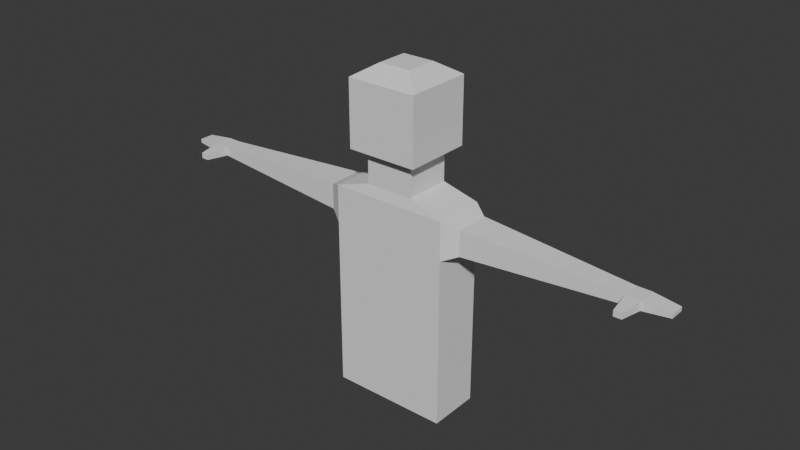 # Source: character.blend  (saved by Blender 5.3.31; exported with 4.5.12 LTS)
import bpy
from mathutils import Matrix  # noqa: F401  (used for matrix-valued properties, if any)

bpy.ops.wm.read_factory_settings(use_empty=True)
scene = bpy.context.scene
scene.name = 'Scene'

# ---- collections
col_collection = bpy.data.collections.new('Collection'); scene.collection.children.link(col_collection)

# ---- world
world_world = bpy.data.worlds.new('World'); scene.world = world_world
world_world.use_nodes = True; world_world.node_tree.nodes.clear()
_N = world_world.node_tree.nodes; _L = world_world.node_tree.links
n0 = _N.new('ShaderNodeOutputWorld'); n0.name = 'World Output'; n0.location = (200, 100)
n1 = _N.new('ShaderNodeBackground'); n1.name = 'Background'; n1.location = (-200, 100)
n1.inputs[0].default_value = (0.05088, 0.05088, 0.05088, 1.0)
_L.new(n1.outputs[0], n0.inputs[0])
n0.is_active_output = True
world_world.color = (0.05088, 0.05088, 0.05088)
world_world.sun_shadow_jitter_overblur = 0.0

# ---- meshes
me_cube_001 = bpy.data.meshes.new('Cube.001')
me_cube_001.from_pydata([(1.0, -0.7773, 0.418), (0.4088, -0.7027, 2.519), (1.0, 0.7773, 0.418), (0.4088, 0.7027, 2.519), (1.0, 0.7773, 2.418), (1.0, -0.7773, 2.418), (0.4088, 0.7027, 2.782), (0.4088, -0.7027, 2.782), (0.5954, 1.023, 2.842), (0.5954, -1.023, 2.842), (0.5954, 1.023, 2.842), (0.5954, -1.023, 2.842), (0.5954, 1.023, 3.469), (0.5954, -1.023, 3.469), (0.2727, 0.4688, 3.585), (0.2727, -0.4688, 3.585), (1.0, 0.7773, 2.055), (1.0, -0.7773, 2.055), (1.0, 0.7773, 2.418), (1.0, -0.7773, 2.418), (1.0, 0.7773, 2.055), (1.0, -0.7773, 2.055), (1.244, 0.5192, 2.358), (1.244, -0.5192, 2.358), (1.244, 0.5192, 2.115), (1.244, -0.5192, 2.115), (3.862, 0.2596, 2.282), (3.862, -0.2596, 2.282), (3.862, 0.2596, 2.191), (3.862, -0.2596, 2.191), (4.549, 0.2188, 2.255), (4.549, -0.2188, 2.255), (4.549, 0.2188, 2.217), (4.549, -0.2188, 2.217), (4.101, -0.2596, 2.282), (4.101, 0.2596, 2.282), (4.101, 0.2596, 2.191), (4.101, -0.2596, 2.191), (3.916, -0.9584, 2.263), (3.916, -0.9584, 2.21), (4.048, -0.9584, 2.21), (4.048, -0.9584, 2.263), (0.0, -0.7773, 2.418), (0.0, -0.7773, 0.418), (0.0, 0.7773, 2.418), (0.0, 0.7773, 0.418), (2.694, -0.3754, 2.157), (2.289, -0.4156, 2.145), (2.491, -0.3955, 2.151), (2.289, -0.4156, 2.328), (2.694, -0.3754, 2.316), (2.491, -0.3955, 2.322), (2.289, 0.4156, 2.328), (2.694, 0.3754, 2.316), (2.491, 0.3955, 2.322), (2.694, 0.3754, 2.157), (2.289, 0.4156, 2.145), (2.491, 0.3955, 2.151), (0.0, 0.7027, 2.519), (0.0, -0.7027, 2.519), (0.0, 0.7027, 2.782), (0.0, -0.7027, 2.782), (0.0, 1.023, 2.842), (0.0, -1.023, 2.842), (0.0, 1.023, 2.842), (0.0, -1.023, 2.842), (0.0, 1.023, 3.469), (0.0, -1.023, 3.469), (0.0, 0.4688, 3.585), (0.0, -0.4688, 3.585), (0.0, -0.7773, 2.055), (0.0, 0.7773, 2.055), (1.0, 0.7773, 1.58), (1.0, 0.7773, 1.034), (1.0, -0.7773, 1.58), (1.0, -0.7773, 1.034), (0.0, 0.7773, 1.58), (0.0, 0.7773, 1.034), (0.0, -0.7773, 1.58), (0.0, -0.7773, 1.034)], [], [(71, 44, 4, 16), (16, 4, 18, 20), (45, 2, 0, 43), (1, 3, 6, 7), (58, 3, 4, 44), (3, 1, 5, 4), (61, 7, 9, 63), (59, 1, 7, 61), (7, 6, 8, 9), (11, 10, 12, 13), (9, 8, 10, 11), (63, 9, 11, 65), (67, 13, 15, 69), (65, 11, 13, 67), (13, 12, 14, 15), (72, 16, 17, 74), (76, 71, 16, 72), (21, 20, 24, 25), (17, 16, 20, 21), (4, 5, 19, 18), (5, 17, 21, 19), (74, 17, 70, 78), (20, 18, 22, 24), (19, 21, 25, 23), (18, 19, 23, 22), (35, 34, 31, 30), (12, 66, 68, 14), (32, 30, 31, 33), (37, 36, 32, 33), (36, 35, 30, 32), (34, 37, 33, 31), (37, 34, 41, 40), (28, 26, 35, 36), (29, 28, 36, 37), (26, 27, 34, 35), (38, 39, 40, 41), (34, 27, 38, 41), (29, 37, 40, 39), (27, 29, 39, 38), (10, 64, 66, 12), (14, 68, 69, 15), (53, 55, 57, 54), (54, 57, 56, 52), (55, 46, 48, 57), (57, 48, 47, 56), (50, 53, 54, 51), (51, 54, 52, 49), (46, 50, 51, 48), (48, 51, 49, 47), (46, 55, 28, 29), (23, 25, 47, 49), (50, 46, 29, 27), (25, 24, 56, 47), (53, 50, 27, 26), (22, 23, 49, 52), (55, 53, 26, 28), (24, 22, 52, 56), (6, 60, 62, 8), (8, 62, 64, 10), (3, 58, 60, 6), (1, 59, 42, 5), (17, 5, 42, 70), (0, 75, 79, 43), (75, 74, 78, 79), (45, 77, 73, 2), (77, 76, 72, 73), (2, 73, 75, 0), (73, 72, 74, 75)])
_uv = me_cube_001.uv_layers.new(name='UVMap')
_uv.uv.foreach_set('vector', [0.5796, 0.375, 0.625, 0.375, 0.625, 0.5, 0.5796, 0.5, 0.5796, 0.5, 0.625, 0.5, 0.625, 0.5, 0.5796, 0.5, 0.25, 0.5, 0.375, 0.5, 0.375, 0.75, 0.25, 0.75, 0.6528, 0.7222, 0.6528, 0.5278, 0.6528, 0.5278, 0.6528, 0.7222, 0.75, 0.5278, 0.6528, 0.5278, 0.625, 0.5, 0.75, 0.5, 0.6528, 0.5278, 0.6528, 0.7222, 0.625, 0.75, 0.625, 0.5, 0.75, 0.7222, 0.6528, 0.7222, 0.6528, 0.7222, 0.75, 0.7222, 0.75, 0.7222, 0.6528, 0.7222, 0.6528, 0.7222, 0.75, 0.7222, 0.6528, 0.7222, 0.6528, 0.5278, 0.6528, 0.5278, 0.6528, 0.7222, 0.6528, 0.7222, 0.6528, 0.5278, 0.6528, 0.5278, 0.6528, 0.7222, 0.6528, 0.7222, 0.6528, 0.5278, 0.6528, 0.5278, 0.6528, 0.7222, 0.75, 0.7222, 0.6528, 0.7222, 0.6528, 0.7222, 0.75, 0.7222, 0.75, 0.7222, 0.6528, 0.7222, 0.6528, 0.7222, 0.75, 0.7222, 0.75, 0.7222, 0.6528, 0.7222, 0.6528, 0.7222, 0.75, 0.7222, 0.6528, 0.7222, 0.6528, 0.5278, 0.6528, 0.5278, 0.6528, 0.7222, 0.5202, 0.5, 0.5796, 0.5, 0.5796, 0.75, 0.5202, 0.75, 0.5202, 0.375, 0.5796, 0.375, 0.5796, 0.5, 0.5202, 0.5, 0.5796, 0.75, 0.5796, 0.5, 0.5796, 0.5, 0.5796, 0.75, 0.5796, 0.75, 0.5796, 0.5, 0.5796, 0.5, 0.5796, 0.75, 0.625, 0.5, 0.625, 0.75, 0.625, 0.75, 0.625, 0.5, 0.625, 0.75, 0.5796, 0.75, 0.5796, 0.75, 0.625, 0.75, 0.5202, 0.75, 0.5796, 0.75, 0.5796, 0.875, 0.5202, 0.875, 0.5796, 0.5, 0.625, 0.5, 0.625, 0.5, 0.5796, 0.5, 0.625, 0.75, 0.5796, 0.75, 0.5796, 0.75, 0.625, 0.75, 0.625, 0.5, 0.625, 0.75, 0.625, 0.75, 0.625, 0.5, 0.625, 0.5, 0.625, 0.75, 0.625, 0.75, 0.625, 0.5, 0.6528, 0.5278, 0.75, 0.5278, 0.75, 0.5278, 0.6528, 0.5278, 0.5796, 0.5, 0.625, 0.5, 0.625, 0.75, 0.5796, 0.75, 0.5796, 0.75, 0.5796, 0.5, 0.5796, 0.5, 0.5796, 0.75, 0.5796, 0.5, 0.625, 0.5, 0.625, 0.5, 0.5796, 0.5, 0.625, 0.75, 0.5796, 0.75, 0.5796, 0.75, 0.625, 0.75, 0.5796, 0.75, 0.625, 0.75, 0.625, 0.75, 0.5796, 0.75, 0.5796, 0.5, 0.625, 0.5, 0.625, 0.5, 0.5796, 0.5, 0.5796, 0.75, 0.5796, 0.5, 0.5796, 0.5, 0.5796, 0.75, 0.625, 0.5, 0.625, 0.75, 0.625, 0.75, 0.625, 0.5, 0.625, 0.75, 0.5796, 0.75, 0.5796, 0.75, 0.625, 0.75, 0.625, 0.75, 0.625, 0.75, 0.625, 0.75, 0.625, 0.75, 0.5796, 0.75, 0.5796, 0.75, 0.5796, 0.75, 0.5796, 0.75, 0.625, 0.75, 0.5796, 0.75, 0.5796, 0.75, 0.625, 0.75, 0.6528, 0.5278, 0.75, 0.5278, 0.75, 0.5278, 0.6528, 0.5278, 0.6528, 0.5278, 0.75, 0.5278, 0.75, 0.7222, 0.6528, 0.7222, 0.625, 0.5, 0.5796, 0.5, 0.5796, 0.5, 0.625, 0.5, 0.625, 0.5, 0.5796, 0.5, 0.5796, 0.5, 0.625, 0.5, 0.5796, 0.5, 0.5796, 0.75, 0.5796, 0.75, 0.5796, 0.5, 0.5796, 0.5, 0.5796, 0.75, 0.5796, 0.75, 0.5796, 0.5, 0.625, 0.75, 0.625, 0.5, 0.625, 0.5, 0.625, 0.75, 0.625, 0.75, 0.625, 0.5, 0.625, 0.5, 0.625, 0.75, 0.5796, 0.75, 0.625, 0.75, 0.625, 0.75, 0.5796, 0.75, 0.5796, 0.75, 0.625, 0.75, 0.625, 0.75, 0.5796, 0.75, 0.5796, 0.75, 0.5796, 0.5, 0.5796, 0.5, 0.5796, 0.75, 0.625, 0.75, 0.5796, 0.75, 0.5796, 0.75, 0.625, 0.75, 0.625, 0.75, 0.5796, 0.75, 0.5796, 0.75, 0.625, 0.75, 0.5796, 0.75, 0.5796, 0.5, 0.5796, 0.5, 0.5796, 0.75, 0.625, 0.5, 0.625, 0.75, 0.625, 0.75, 0.625, 0.5, 0.625, 0.5, 0.625, 0.75, 0.625, 0.75, 0.625, 0.5, 0.5796, 0.5, 0.625, 0.5, 0.625, 0.5, 0.5796, 0.5, 0.5796, 0.5, 0.625, 0.5, 0.625, 0.5, 0.5796, 0.5, 0.6528, 0.5278, 0.75, 0.5278, 0.75, 0.5278, 0.6528, 0.5278, 0.6528, 0.5278, 0.75, 0.5278, 0.75, 0.5278, 0.6528, 0.5278, 0.6528, 0.5278, 0.75, 0.5278, 0.75, 0.5278, 0.6528, 0.5278, 0.6528, 0.7222, 0.75, 0.7222, 0.75, 0.75, 0.625, 0.75, 0.5796, 0.75, 0.625, 0.75, 0.625, 0.875, 0.5796, 0.875, 0.375, 0.75, 0.452, 0.75, 0.452, 0.875, 0.375, 0.875, 0.452, 0.75, 0.5202, 0.75, 0.5202, 0.875, 0.452, 0.875, 0.375, 0.375, 0.452, 0.375, 0.452, 0.5, 0.375, 0.5, 0.452, 0.375, 0.5202, 0.375, 0.5202, 0.5, 0.452, 0.5, 0.375, 0.5, 0.452, 0.5, 0.452, 0.75, 0.375, 0.75, 0.452, 0.5, 0.5202, 0.5, 0.5202, 0.75, 0.452, 0.75])
me_cube_001.update()
arm_armature = bpy.data.armatures.new('Armature')  # bones are not reproduced

# ---- objects
ob_cube = bpy.data.objects.new('Cube', me_cube_001)
ob_armature = bpy.data.objects.new('Armature', arm_armature)

# ---- transforms, parenting, visibility, modifiers, constraints
ob_cube.parent = ob_armature
ob_cube.matrix_parent_inverse = Matrix(((1.0, -0.0, 0.0, 0.01095), (-0.0, 1.0, -0.0, -0.01036), (0.0, 0.0, 1.0, -1.044), (-0.0, 0.0, -0.0, 1.0)))
ob_cube.location = (0.0, 0.0, -0.1638)
ob_cube.scale = (0.2296, 0.1303, 0.4098)
_vg = ob_cube.vertex_groups.new(name='Bottom')
for _i, _w in zip([0, 2, 16, 17, 43, 45, 72, 73, 74, 75, 76, 77, 78, 79], [0.9582, 0.9602, 0.01012, 0.01437, 0.9836, 0.982, 0.1653, 0.842, 0.1635, 0.8439, 0.09427, 0.9129, 0.08294, 0.9237]): _vg.add([_i], _w, 'REPLACE')
_vg = ob_cube.vertex_groups.new(name='Middle')
for _i, _w in zip([0, 2, 16, 17, 70, 71, 72, 73, 74, 75, 76, 77, 78, 79], [0.01649, 0.01313, 0.1236, 0.1347, 0.09244, 0.1013, 0.6461, 0.124, 0.6524, 0.1231, 0.8008, 0.07569, 0.8248, 0.06737]): _vg.add([_i], _w, 'REPLACE')
_vg = ob_cube.vertex_groups.new(name='Top')
for _i, _w in zip([1, 3, 4, 5, 6, 7, 8, 9, 16, 17, 42, 44, 58, 59, 60, 61, 62, 63, 70, 71, 72, 74, 76, 78], [0.3269, 0.3067, 0.1079, 0.08921, 0.1175, 0.1087, 0.1116, 0.1032, 0.1092, 0.1202, 0.726, 0.6738, 0.4495, 0.3413, 0.1452, 0.1074, 0.1319, 0.0996, 0.8174, 0.786, 0.02246, 0.02335, 0.08264, 0.07497]): _vg.add([_i], _w, 'REPLACE')
_vg = ob_cube.vertex_groups.new(name='neck')
for _i, _w in zip([1, 3, 6, 7, 8, 9, 10, 11, 12, 13, 14, 15, 42, 44, 58, 59, 60, 61, 62, 63, 64, 65, 66, 67, 68, 69], [0.01714, 0.08663, 0.1355, 0.0361, 0.1241, 0.009498, 0.443, 0.4468, 0.08075, 0.08012, 0.01587, 0.01846, 0.09604, 0.1549, 0.3185, 0.3797, 0.5354, 0.09676, 0.4469, 0.08629, 0.4449, 0.4513, 0.06649, 0.07336, 0.001757, 7.786e-05]): _vg.add([_i], _w, 'REPLACE')
_vg = ob_cube.vertex_groups.new(name='head')
for _i, _w in zip([1, 3, 6, 7, 8, 9, 10, 11, 12, 13, 14, 15, 42, 44, 58, 59, 60, 61, 62, 63, 64, 65, 66, 67, 68, 69], [0.06502, 0.05875, 0.5741, 0.683, 0.5975, 0.7029, 0.557, 0.5532, 0.9192, 0.9199, 0.9671, 0.9658, 0.03549, 0.002221, 0.05174, 0.1344, 0.2229, 0.715, 0.3211, 0.7343, 0.5551, 0.5487, 0.9335, 0.9266, 0.9741, 0.975]): _vg.add([_i], _w, 'REPLACE')
_vg = ob_cube.vertex_groups.new(name='Bone.007')
for _i, _w in zip([1, 3, 4, 5, 6, 7, 8, 9, 42, 44, 58, 59, 60, 61, 62, 63], [0.2443, 0.2107, 0.0907, 0.07609, 0.06921, 0.06972, 0.0662, 0.06963, 0.05461, 0.05537, 0.1059, 0.06032, 0.04368, 0.0179, 0.04339, 0.01707]): _vg.add([_i], _w, 'REPLACE')
_vg = ob_cube.vertex_groups.new(name='Bone.009')
for _i, _w in zip([1, 3, 4, 5, 6, 7, 8, 9, 42, 44, 58, 59, 60, 61, 62, 63], [0.2443, 0.2107, 0.0907, 0.07609, 0.06921, 0.06972, 0.0662, 0.06963, 0.05461, 0.05537, 0.1059, 0.06032, 0.04368, 0.0179, 0.04339, 0.01707]): _vg.add([_i], _w, 'REPLACE')
_vg = ob_cube.vertex_groups.new(name='Bone.006')
_vg = ob_cube.vertex_groups.new(name='Bone.008')
_vg = ob_cube.vertex_groups.new(name='L.Shoulder')
for _i, _w in zip([1, 3, 4, 5, 6, 8, 16, 17, 18, 19, 20, 21, 22, 23, 24, 25, 46, 47, 48, 49, 50, 51, 52, 53, 54, 55, 56, 57, 70, 71, 72, 73, 74], [0.0809, 0.1196, 0.6914, 0.7112, 0.01368, 0.01392, 0.7098, 0.6848, 0.9989, 0.9993, 0.9988, 0.9991, 0.9987, 0.9992, 0.9985, 0.9989, 0.08864, 0.9728, 0.7845, 0.9782, 0.07842, 0.8052, 0.9704, 0.09508, 0.7777, 0.1028, 0.9658, 0.7632, 0.04072, 0.05431, 0.146, 0.000695, 0.1411]): _vg.add([_i], _w, 'REPLACE')
_vg = ob_cube.vertex_groups.new(name='Bone.011')
_vg = ob_cube.vertex_groups.new(name='L.Arm')
for _i, _w in zip([46, 47, 48, 50, 51, 52, 53, 54, 55, 56, 57], [0.8954, 0.003429, 0.2117, 0.9078, 0.1919, 0.008103, 0.8877, 0.2181, 0.8782, 0.01696, 0.2319]): _vg.add([_i], _w, 'REPLACE')
_vg = ob_cube.vertex_groups.new(name='L.Hand')
for _i, _w in zip([26, 27, 28, 29, 30, 31, 32, 33, 34, 35, 36, 37, 38, 39, 40, 41], [0.9867, 0.9897, 0.9869, 0.9905, 0.05591, 0.0351, 0.06464, 0.02418, 0.9726, 0.9578, 0.9579, 0.97, 0.9877, 0.9873, 0.9861, 0.9857]): _vg.add([_i], _w, 'REPLACE')
_vg = ob_cube.vertex_groups.new(name='L.Fingers')
for _i, _w in zip([30, 31, 32, 33, 34, 35, 36, 37], [0.944, 0.9574, 0.9353, 0.9629, 0.0031, 0.03211, 0.03195, 0.008274]): _vg.add([_i], _w, 'REPLACE')
_vg = ob_cube.vertex_groups.new(name='R.Shoulder')
_vg = ob_cube.vertex_groups.new(name='R.Arm')
_vg = ob_cube.vertex_groups.new(name='R.Hand')
_vg = ob_cube.vertex_groups.new(name='R.Fingers')
_vg = ob_cube.vertex_groups.new(name='Bone.005')
_m = ob_cube.modifiers.new('Mirror', 'MIRROR')
_m = ob_cube.modifiers.new('Armature', 'ARMATURE')
_m.object = ob_armature
ob_armature.location = (0.07361, 0.01036, 1.044)
ob_armature.show_in_front = True

# ---- collection membership
col_collection.objects.link(ob_cube)
col_collection.objects.link(ob_armature)

# ---- scene / render settings (as saved in the file)
scene.frame_start = 1; scene.frame_end = 250; scene.frame_set(1)
scene.render.engine = 'BLENDER_EEVEE_NEXT'
scene.render.fps = 30
scene.render.bake_bias = 0.0
scene.render.bake_samples = 0
scene.render.compositor_device = 'GPU'
scene.eevee.use_volume_custom_range = False
scene.eevee.fast_gi_thickness_near = 0.1
scene.eevee.fast_gi_thickness_far = 0.0
scene.eevee.ray_tracing_options.screen_trace_thickness = 0.1
bpy.context.view_layer.update()

# ---- added for rendering (the .blend has no active camera and no usable light): camera, sun
cam_auto = bpy.data.cameras.new('AutoCamera')
cam_auto.lens = 50.0
cam_auto.sensor_width = 36.0
cam_auto.clip_end = 1000.0
ob_auto_camera = bpy.data.objects.new('AutoCamera', cam_auto)
scene.collection.objects.link(ob_auto_camera)
ob_auto_camera.location = (2.30145, -2.69416, 2.48953)
ob_auto_camera.rotation_euler = (1.09748, -7.21219e-08, 0.694738)
scene.camera = ob_auto_camera
light_auto_sun = bpy.data.lights.new('AutoSun', 'SUN')
light_auto_sun.energy = 3.0
light_auto_sun.angle = 0.0523599
ob_auto_sun = bpy.data.objects.new('AutoSun', light_auto_sun)
scene.collection.objects.link(ob_auto_sun)
ob_auto_sun.rotation_euler = (0.872665, 0.174533, 0.523599)
bpy.context.view_layer.update()
